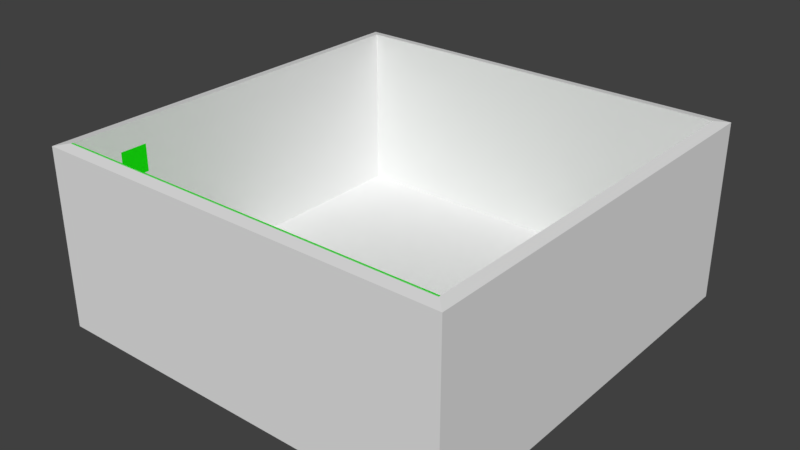 # Source: lvl1.blend  (saved by Blender 2.78.0; exported with 4.5.12 LTS)
import bpy
from mathutils import Matrix  # noqa: F401  (used for matrix-valued properties, if any)

bpy.ops.wm.read_factory_settings(use_empty=True)
scene = bpy.context.scene
scene.name = 'Scene'

# ---- collections
col_collection_1 = bpy.data.collections.new('Collection 1'); scene.collection.children.link(col_collection_1)

# ---- materials (node trees are filled in below, after node groups)
mat_mat_green = bpy.data.materials.new('mat_green')
mat_mat_green.alpha_threshold = 0.0
mat_mat_green.use_transparent_shadow = False
mat_mat_green.diffuse_color = (0.01003, 0.8, 0.005809, 1.0)
mat_mat_green.roughness = 0.5
mat_material = bpy.data.materials.new('Material')
mat_material.alpha_threshold = 0.0
mat_material.use_transparent_shadow = False
mat_material.roughness = 0.5
mat_material.line_color = (0.0, 0.0, 0.0, 1.0)
mat_mat_green_alpha = bpy.data.materials.new('mat_green_alpha')
mat_mat_green_alpha.alpha_threshold = 0.0
mat_mat_green_alpha.use_transparent_shadow = False
mat_mat_green_alpha.diffuse_color = (0.01003, 0.8, 0.005809, 1.0)
mat_mat_green_alpha.roughness = 0.5

# ---- material node trees

# ---- world
world_world = bpy.data.worlds.new('World'); scene.world = world_world
world_world.color = (0.05088, 0.05088, 0.05088)
world_world.use_sun_shadow = False
world_world.sun_shadow_jitter_overblur = 0.0
world_world.cycles.sampling_method = 'MANUAL'

# ---- meshes
me_plane = bpy.data.meshes.new('Plane')
me_plane.from_pydata([(-2.377, 1.475, -2.398), (3.908, 1.475, -2.398), (-2.377, 1.475, 1.036), (3.908, 1.475, 1.036), (-2.377, 1.475, 1.036), (-2.377, 1.443, 1.036), (-2.377, 1.443, -2.398), (3.908, 1.443, -2.398), (3.908, 1.443, 1.036)], [(2, 4)], [(0, 2, 3, 1), (6, 7, 8, 5), (1, 3, 8, 7), (2, 0, 6, 5), (3, 2, 5, 8), (0, 1, 7, 6)])
me_plane.materials.append(mat_mat_green)
me_plane.use_remesh_preserve_volume = False
me_plane.use_remesh_preserve_attributes = False
me_plane.use_mirror_vertex_groups = False
me_plane.update()
me_cube = bpy.data.meshes.new('Cube')
me_cube.from_pydata([(1.0, 1.0, -1.0), (1.0, -1.0, -1.0), (-1.0, -1.0, -1.0), (-1.0, 1.0, -1.0), (1.0, 1.0, 1.09), (1.0, -1.0, 1.09), (-1.0, -1.0, 1.09), (-1.0, 1.0, 1.09), (0.9442, 0.9442, 1.114), (0.9442, -0.9442, 1.114), (-0.9442, 0.9442, 1.114), (-0.9442, -0.9442, 1.114), (0.9442, 0.9442, -0.8557), (0.9442, -0.9442, -0.8557), (-0.9442, 0.9442, -0.8557), (-0.9442, -0.9442, -0.8557), (-0.9442, -0.5823, 0.8263), (-1.0, -0.5823, 0.8263), (-0.9442, -0.7141, 0.5086), (-1.0, -0.7141, 0.5086), (-0.9442, -0.7141, 0.8263), (-1.0, -0.7141, 0.8263), (-0.9442, -0.5823, 0.5086), (-1.0, -0.5823, 0.5086)], [], [(0, 1, 2, 3), (6, 5, 9, 11), (0, 4, 5, 1), (1, 5, 6, 2), (2, 6, 21, 19, 23, 7, 3), (4, 0, 3, 7), (10, 22, 18, 20, 11, 15, 14), (5, 4, 8, 9), (7, 6, 11, 10), (4, 7, 10, 8), (12, 14, 15, 13), (8, 10, 14, 12), (11, 9, 13, 15), (9, 8, 12, 13), (23, 22, 16, 17), (11, 20, 16, 22, 10), (19, 18, 22, 23), (7, 23, 17, 21, 6), (18, 19, 21, 20), (20, 21, 17, 16)])
me_cube.materials.append(mat_material)
me_cube.use_remesh_preserve_volume = False
me_cube.use_remesh_preserve_attributes = False
me_cube.use_mirror_vertex_groups = False
me_cube.update()
me_cube_002 = bpy.data.meshes.new('Cube.002')
me_cube_002.from_pydata([(0.5676, 0.5848, 1.0), (0.5676, 0.5848, 0.5676), (0.5676, 0.5848, -1.0), (0.5676, -1.0, 1.0), (0.5676, -1.0, -1.0), (-0.103, 0.5848, 1.0), (-0.103, 0.5848, -0.103), (-0.103, 0.5848, -1.0), (-0.103, -1.0, 1.0), (-0.103, -1.0, -1.0)], [], [(9, 7, 2, 4), (3, 0, 5, 8), (7, 6, 5, 0, 1, 2), (1, 0, 3, 4, 2), (9, 8, 5, 6, 7), (4, 3, 8, 9)])
me_cube_002.materials.append(mat_mat_green_alpha)
me_cube_002.use_remesh_preserve_volume = False
me_cube_002.use_remesh_preserve_attributes = False
me_cube_002.use_mirror_vertex_groups = False
me_cube_002.update()

# ---- objects
ob_plane = bpy.data.objects.new('Plane', me_plane)
ob_room = bpy.data.objects.new('Room', me_cube)
ob_finish = bpy.data.objects.new('Finish', me_cube_002)

# ---- transforms, parenting, visibility, modifiers, constraints
ob_plane.location = (1.391, -1.839, 0.925)
ob_plane.rotation_euler = (0.0, -0.0, 3.142)
ob_plane.scale = (1.388, 1.388, 1.088)
ob_plane.lineart.crease_threshold = 0.0
ob_room.location = (0.3279, 0.4886, -0.06056)
ob_room.scale = (4.62, 4.62, 1.897)
ob_room.lock_rotations_4d = False
ob_room.empty_display_type = 'ARROWS'
ob_room.lineart.crease_threshold = 0.0
ob_finish.location = (-4.253, -2.426, 1.206)
ob_finish.scale = (0.3844, 0.3844, 0.3013)
ob_finish.lineart.crease_threshold = 0.0

# ---- collection membership
col_collection_1.objects.link(ob_plane)
col_collection_1.objects.link(ob_room)
col_collection_1.objects.link(ob_finish)

# ---- scene / render settings (as saved in the file)
scene.frame_start = 1; scene.frame_end = 250; scene.frame_set(0)
scene.render.engine = 'BLENDER_EEVEE_NEXT'
scene.render.resolution_percentage = 50
scene.render.dither_intensity = 0.0
scene.cycles.use_denoising = False
scene.cycles.samples = 128
scene.cycles.sampling_pattern = 'TABULATED_SOBOL'
scene.cycles.light_sampling_threshold = 0.0
scene.cycles.use_adaptive_sampling = False
scene.cycles.use_light_tree = False
scene.cycles.blur_glossy = 0.0
scene.cycles.sample_clamp_indirect = 0.0
scene.view_settings.view_transform = 'Standard'
bpy.context.view_layer.update()

# ---- added for rendering (the .blend has no active camera and no usable light): camera, sun
cam_auto = bpy.data.cameras.new('AutoCamera')
cam_auto.lens = 50.0
cam_auto.sensor_width = 36.0
cam_auto.clip_end = 1000.0
ob_auto_camera = bpy.data.objects.new('AutoCamera', cam_auto)
scene.collection.objects.link(ob_auto_camera)
ob_auto_camera.location = (12.9756, -14.6886, 10.1655)
ob_auto_camera.rotation_euler = (1.09748, -7.21219e-08, 0.694738)
scene.camera = ob_auto_camera
light_auto_sun = bpy.data.lights.new('AutoSun', 'SUN')
light_auto_sun.energy = 3.0
light_auto_sun.angle = 0.0523599
ob_auto_sun = bpy.data.objects.new('AutoSun', light_auto_sun)
scene.collection.objects.link(ob_auto_sun)
ob_auto_sun.rotation_euler = (0.872665, 0.174533, 0.523599)
bpy.context.view_layer.update()
